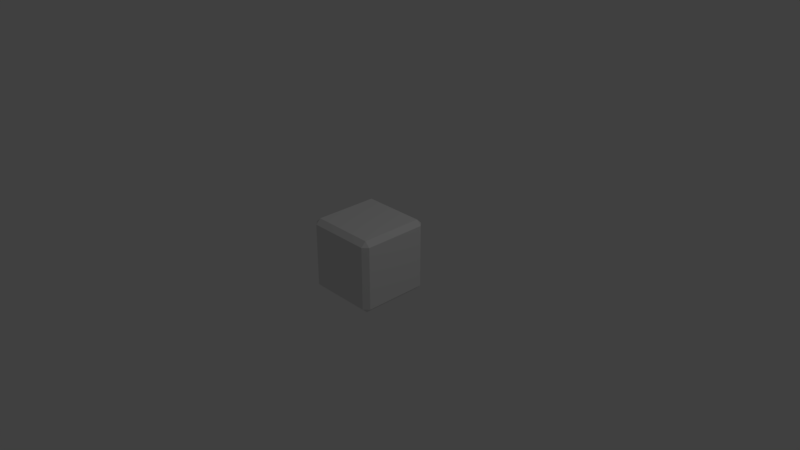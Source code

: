 # Source: cubie.blend  (saved by Blender 2.79.6; exported with 4.5.12 LTS)
import bpy
from mathutils import Matrix  # noqa: F401  (used for matrix-valued properties, if any)

bpy.ops.wm.read_factory_settings(use_empty=True)
scene = bpy.context.scene
scene.name = 'Scene'

# ---- collections
col_collection_1 = bpy.data.collections.new('Collection 1'); scene.collection.children.link(col_collection_1)

# ---- materials (node trees are filled in below, after node groups)
mat_material = bpy.data.materials.new('Material')
mat_material.alpha_threshold = 0.0
mat_material.use_transparent_shadow = False
mat_material.roughness = 0.5
mat_material.line_color = (0.0, 0.0, 0.0, 1.0)

# ---- material node trees

# ---- world
world_world = bpy.data.worlds.new('World'); scene.world = world_world
world_world.color = (0.05088, 0.05088, 0.05088)
world_world.use_sun_shadow = False
world_world.sun_shadow_jitter_overblur = 0.0

# ---- cameras
cam_camera = bpy.data.cameras.new('Camera')
cam_camera.clip_end = 100.0
cam_camera.lens = 35.0
cam_camera.sensor_width = 32.0
cam_camera.sensor_height = 18.0
cam_camera.ortho_scale = 7.314
cam_camera.dof.focus_distance = 0.0
cam_camera.dof.aperture_fstop = 128.0

# ---- lights
light_lamp = bpy.data.lights.new('Lamp', 'POINT')
light_lamp.transmission_factor = 0.0
light_lamp.cutoff_distance = 30.0
light_lamp.energy = 100.0
light_lamp.shadow_buffer_clip_start = 1.001
light_lamp.shadow_soft_size = 0.1
light_lamp.shadow_maximum_resolution = 0.006
light_lamp.use_absolute_resolution = True

# ---- meshes
me_cube = bpy.data.meshes.new('Cube')
me_cube.from_pydata([(1.0, 0.8662, -0.8662), (0.8662, 0.8662, -1.0), (0.8662, 1.0, -0.8662), (1.0, -0.8662, -0.8662), (0.8662, -1.0, -0.8662), (0.8662, -0.8662, -1.0), (-0.8662, -1.0, -0.8662), (-1.0, -0.8662, -0.8662), (-0.8662, -0.8662, -1.0), (-0.8662, 1.0, -0.8662), (-0.8662, 0.8662, -1.0), (-1.0, 0.8662, -0.8662), (0.8662, 1.0, 0.8662), (0.8662, 0.8662, 1.0), (1.0, 0.8662, 0.8662), (0.8662, -1.0, 0.8662), (1.0, -0.8662, 0.8662), (0.8662, -0.8662, 1.0), (-1.0, -0.8662, 0.8662), (-0.8662, -1.0, 0.8662), (-0.8662, -0.8662, 1.0), (-1.0, 0.8662, 0.8662), (-0.8662, 0.8662, 1.0), (-0.8662, 1.0, 0.8662)], [], [(2, 23, 12), (1, 8, 10), (7, 21, 11), (22, 17, 13), (15, 6, 4), (0, 1, 2), (3, 4, 5), (6, 7, 8), (9, 10, 11), (12, 13, 14), (15, 16, 17), (18, 19, 20), (21, 22, 23), (0, 5, 1), (1, 9, 2), (12, 0, 2), (4, 8, 5), (16, 4, 3), (11, 8, 7), (19, 7, 6), (11, 23, 9), (13, 16, 14), (12, 22, 13), (17, 19, 15), (22, 18, 20), (14, 3, 0), (2, 9, 23), (1, 5, 8), (7, 18, 21), (22, 20, 17), (15, 19, 6), (0, 3, 5), (1, 10, 9), (12, 14, 0), (4, 6, 8), (16, 15, 4), (11, 10, 8), (19, 18, 7), (11, 21, 23), (13, 17, 16), (12, 23, 22), (17, 20, 19), (22, 21, 18), (14, 16, 3)])
me_cube.materials.append(mat_material)
me_cube.use_remesh_preserve_volume = False
me_cube.use_remesh_preserve_attributes = False
me_cube.use_mirror_vertex_groups = False
me_cube.update()

# ---- objects
ob_cube = bpy.data.objects.new('Cube', me_cube)
ob_lamp = bpy.data.objects.new('Lamp', light_lamp)
ob_camera = bpy.data.objects.new('Camera', cam_camera)

# ---- transforms, parenting, visibility, modifiers, constraints
ob_cube.location = (0.0, 0.0, 0.0)
ob_cube.scale = (0.499, 0.499, 0.499)
ob_cube.lock_rotations_4d = False
ob_cube.empty_display_type = 'ARROWS'
ob_cube.lineart.crease_threshold = 0.0
ob_lamp.location = (4.076, 1.005, 5.904)
ob_lamp.rotation_euler = (0.6503, 0.05522, 1.866)
ob_lamp.lock_rotations_4d = False
ob_lamp.empty_display_type = 'ARROWS'
ob_lamp.color = (0.0, 0.0, 0.0, 0.0)
ob_lamp.lineart.crease_threshold = 0.0
ob_camera.location = (7.481, -6.508, 5.344)
ob_camera.rotation_euler = (1.109, 0.0, 0.8149)
ob_camera.lock_rotations_4d = False
ob_camera.empty_display_type = 'ARROWS'
ob_camera.color = (0.0, 0.0, 0.0, 0.0)
ob_camera.display_type = 'WIRE'
ob_camera.lineart.crease_threshold = 0.0

# ---- collection membership
col_collection_1.objects.link(ob_cube)
col_collection_1.objects.link(ob_lamp)
col_collection_1.objects.link(ob_camera)

# ---- scene / render settings (as saved in the file)
scene.camera = ob_camera
scene.frame_start = 1; scene.frame_end = 250; scene.frame_set(0)
scene.render.engine = 'BLENDER_EEVEE_NEXT'
scene.render.resolution_percentage = 50
scene.render.dither_intensity = 0.0
scene.cycles.use_denoising = False
scene.cycles.samples = 128
scene.cycles.sampling_pattern = 'TABULATED_SOBOL'
scene.cycles.use_adaptive_sampling = False
scene.cycles.use_light_tree = False
scene.view_settings.view_transform = 'Standard'
bpy.context.view_layer.update()
